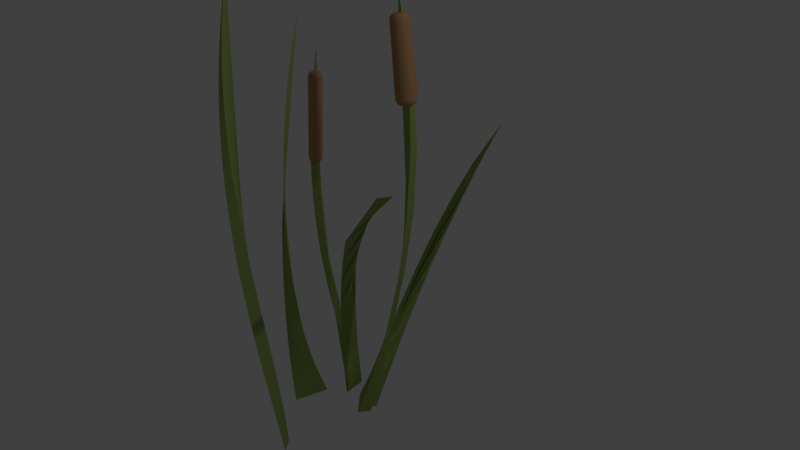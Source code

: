# Source: WaterGrass.blend  (saved by Blender 2.79.0; exported with 4.5.12 LTS)
import bpy
from mathutils import Matrix  # noqa: F401  (used for matrix-valued properties, if any)

bpy.ops.wm.read_factory_settings(use_empty=True)
scene = bpy.context.scene
scene.name = 'Scene'

# ---- collections
col_collection_1 = bpy.data.collections.new('Collection 1'); scene.collection.children.link(col_collection_1)

# ---- materials (node trees are filled in below, after node groups)
mat_material = bpy.data.materials.new('Material')
mat_material.alpha_threshold = 0.0
mat_material.use_transparent_shadow = False
mat_material.diffuse_color = (0.4869, 0.2707, 0.1277, 1.0)
mat_material.roughness = 0.5
mat_material_001 = bpy.data.materials.new('Material.001')
mat_material_001.alpha_threshold = 0.0
mat_material_001.use_transparent_shadow = False
mat_material_001.diffuse_color = (0.2983, 0.4109, 0.1131, 1.0)
mat_material_001.roughness = 0.5

# ---- material node trees

# ---- world
world_world = bpy.data.worlds.new('World'); scene.world = world_world
world_world.color = (0.05088, 0.05088, 0.05088)
world_world.use_sun_shadow = False
world_world.sun_shadow_jitter_overblur = 0.0
world_world.cycles.sampling_method = 'MANUAL'

# ---- lights
light_lamp = bpy.data.lights.new('Lamp', 'POINT')
light_lamp.transmission_factor = 0.0
light_lamp.cutoff_distance = 30.0
light_lamp.energy = 100.0
light_lamp.shadow_buffer_clip_start = 1.001
light_lamp.shadow_soft_size = 0.1
light_lamp.shadow_maximum_resolution = 0.006
light_lamp.use_absolute_resolution = True

# ---- meshes
me_cylinder_007 = bpy.data.meshes.new('Cylinder.007')
me_cylinder_007.from_pydata([(-2.086e-07, 0.3277, 12.25), (0.0, 1.0, 11.58), (-1.295e-07, 0.585, 12.2), (-6.1e-08, 0.8031, 12.06), (-1.583e-08, 0.9488, 11.84), (0.06392, 0.3214, 12.25), (0.1951, 0.9808, 11.58), (0.1141, 0.5737, 12.2), (0.1567, 0.7876, 12.06), (0.1851, 0.9306, 11.84), (0.1254, 0.3027, 12.25), (0.3827, 0.9239, 11.58), (0.2239, 0.5404, 12.2), (0.3073, 0.7419, 12.06), (0.3631, 0.8766, 11.84), (0.182, 0.2724, 12.25), (0.5556, 0.8315, 11.58), (0.325, 0.4864, 12.2), (0.4462, 0.6677, 12.06), (0.5271, 0.7889, 11.84), (0.2317, 0.2317, 12.25), (0.7071, 0.7071, 11.58), (0.4136, 0.4136, 12.2), (0.5679, 0.5679, 12.06), (0.6709, 0.6709, 11.84), (0.2724, 0.182, 12.25), (0.8315, 0.5556, 11.58), (0.4864, 0.325, 12.2), (0.6677, 0.4462, 12.06), (0.7889, 0.5271, 11.84), (0.3027, 0.1254, 12.25), (0.9239, 0.3827, 11.58), (0.5404, 0.2239, 12.2), (0.7419, 0.3073, 12.06), (0.8766, 0.3631, 11.84), (0.3214, 0.06392, 12.25), (0.9808, 0.1951, 11.58), (0.5737, 0.1141, 12.2), (0.7876, 0.1567, 12.06), (0.9306, 0.1851, 11.84), (0.3277, -1.341e-07, 12.25), (1.0, 7.55e-08, 11.58), (0.585, -5.309e-08, 12.2), (0.8031, 1.444e-08, 12.06), (0.9488, 6.054e-08, 11.84), (0.3214, -0.06392, 12.25), (0.9808, -0.1951, 11.58), (0.5737, -0.1141, 12.2), (0.7876, -0.1567, 12.06), (0.9306, -0.1851, 11.84), (0.3027, -0.1254, 12.25), (0.9239, -0.3827, 11.58), (0.5404, -0.2239, 12.2), (0.7419, -0.3073, 12.06), (0.8766, -0.3631, 11.84), (0.2724, -0.182, 12.25), (0.8315, -0.5556, 11.58), (0.4864, -0.325, 12.2), (0.6677, -0.4462, 12.06), (0.7889, -0.5271, 11.84), (0.2317, -0.2317, 12.25), (0.7071, -0.7071, 11.58), (0.4136, -0.4136, 12.2), (0.5679, -0.5679, 12.06), (0.6709, -0.6709, 11.84), (0.182, -0.2724, 12.25), (0.5556, -0.8315, 11.58), (0.325, -0.4864, 12.2), (0.4462, -0.6677, 12.06), (0.5271, -0.7889, 11.84), (0.1254, -0.3027, 12.25), (0.3827, -0.9239, 11.58), (0.2239, -0.5404, 12.2), (0.3073, -0.7419, 12.06), (0.3631, -0.8766, 11.84), (0.06392, -0.3214, 12.25), (0.1951, -0.9808, 11.58), (0.1141, -0.5737, 12.2), (0.1567, -0.7876, 12.06), (0.1851, -0.9306, 11.84), (7.451e-08, -0.3277, 12.25), (-3.258e-07, -1.0, 11.58), (-7.916e-08, -0.585, 12.2), (-2.086e-07, -0.8031, 12.06), (-2.962e-07, -0.9488, 11.84), (-0.06392, -0.3214, 12.25), (-0.1951, -0.9808, 11.58), (-0.1141, -0.5737, 12.2), (-0.1567, -0.7876, 12.06), (-0.1851, -0.9306, 11.84), (-0.1254, -0.3027, 12.25), (-0.3827, -0.9239, 11.58), (-0.2239, -0.5404, 12.2), (-0.3073, -0.7419, 12.06), (-0.3631, -0.8766, 11.84), (-0.182, -0.2724, 12.25), (-0.5556, -0.8315, 11.58), (-0.325, -0.4864, 12.2), (-0.4462, -0.6677, 12.06), (-0.5271, -0.7889, 11.84), (-0.2317, -0.2317, 12.25), (-0.7071, -0.7071, 11.58), (-0.4136, -0.4136, 12.2), (-0.5679, -0.5679, 12.06), (-0.6709, -0.6709, 11.84), (-0.2724, -0.182, 12.25), (-0.8315, -0.5556, 11.58), (-0.4864, -0.325, 12.2), (-0.6677, -0.4462, 12.06), (-0.7889, -0.5271, 11.84), (-0.3027, -0.1254, 12.25), (-0.9239, -0.3827, 11.58), (-0.5404, -0.2239, 12.2), (-0.7419, -0.3073, 12.06), (-0.8766, -0.3631, 11.84), (-0.3214, -0.06392, 12.25), (-0.9808, -0.1951, 11.58), (-0.5737, -0.1141, 12.2), (-0.7876, -0.1567, 12.06), (-0.9306, -0.1851, 11.84), (-0.3277, 3.502e-07, 12.25), (-1.0, 9.656e-07, 11.58), (-0.585, 5.858e-07, 12.2), (-0.8031, 7.856e-07, 12.06), (-0.9488, 9.197e-07, 11.84), (-0.3214, 0.06392, 12.25), (-0.9808, 0.1951, 11.58), (-0.5737, 0.1141, 12.2), (-0.7876, 0.1567, 12.06), (-0.9306, 0.1851, 11.84), (-0.3027, 0.1254, 12.25), (-0.9239, 0.3827, 11.58), (-0.5404, 0.2239, 12.2), (-0.7419, 0.3073, 12.06), (-0.8766, 0.3631, 11.84), (-0.2724, 0.182, 12.25), (-0.8315, 0.5556, 11.58), (-0.4864, 0.325, 12.2), (-0.6677, 0.4462, 12.06), (-0.7889, 0.5271, 11.84), (-0.2317, 0.2317, 12.25), (-0.7071, 0.7071, 11.58), (-0.4136, 0.4136, 12.2), (-0.5679, 0.5679, 12.06), (-0.6709, 0.6709, 11.84), (-0.182, 0.2724, 12.25), (-0.5556, 0.8315, 11.58), (-0.325, 0.4864, 12.2), (-0.4462, 0.6677, 12.06), (-0.5271, 0.7889, 11.84), (-0.1254, 0.3027, 12.25), (-0.3827, 0.9239, 11.58), (-0.2239, 0.5404, 12.2), (-0.3073, 0.7419, 12.06), (-0.3631, 0.8766, 11.84), (-0.06392, 0.3214, 12.25), (-0.1951, 0.9808, 11.58), (-0.1141, 0.5737, 12.2), (-0.1567, 0.7876, 12.06), (-0.1851, 0.9306, 11.84), (-0.2444, 0.4541, 2.95), (-0.2444, 1.228, 3.72), (-0.2444, 0.7502, 3.009), (-0.2444, 1.001, 3.176), (-0.2444, 1.169, 3.426), (-0.01987, 1.206, 3.72), (-0.1708, 0.4468, 2.95), (-0.03136, 1.148, 3.426), (-0.06409, 0.9835, 3.176), (-0.1131, 0.7372, 3.009), (0.196, 1.14, 3.72), (-0.1001, 0.4254, 2.95), (0.1735, 1.086, 3.426), (0.1093, 0.9309, 3.176), (0.01323, 0.6989, 3.009), (0.395, 1.034, 3.72), (-0.03489, 0.3905, 2.95), (0.3623, 0.9849, 3.426), (0.2691, 0.8455, 3.176), (0.1296, 0.6367, 3.009), (0.5694, 0.8908, 3.72), (0.02225, 0.3436, 2.95), (0.5278, 0.8491, 3.426), (0.4092, 0.7305, 3.176), (0.2316, 0.553, 3.009), (0.7125, 0.7164, 3.72), (0.06915, 0.2865, 2.95), (0.6636, 0.6836, 3.426), (0.5241, 0.5904, 3.176), (0.3154, 0.451, 3.009), (0.8189, 0.5174, 3.72), (0.104, 0.2213, 2.95), (0.7645, 0.4948, 3.426), (0.6095, 0.4307, 3.176), (0.3776, 0.3346, 3.009), (0.8844, 0.3015, 3.72), (0.1255, 0.1505, 2.95), (0.8266, 0.29, 3.426), (0.6621, 0.2573, 3.176), (0.4159, 0.2083, 3.009), (0.9065, 0.07696, 3.72), (0.1327, 0.07696, 2.95), (0.8476, 0.07696, 3.426), (0.6799, 0.07696, 3.176), (0.4288, 0.07696, 3.009), (0.8844, -0.1476, 3.72), (0.1255, 0.003387, 2.95), (0.8266, -0.1361, 3.426), (0.6621, -0.1034, 3.176), (0.4159, -0.05438, 3.009), (0.8189, -0.3635, 3.72), (0.104, -0.06736, 2.95), (0.7645, -0.3409, 3.426), (0.6095, -0.2767, 3.176), (0.3776, -0.1807, 3.009), (0.7125, -0.5624, 3.72), (0.06915, -0.1326, 2.95), (0.6636, -0.5297, 3.426), (0.5241, -0.4365, 3.176), (0.3154, -0.2971, 3.009), (0.5694, -0.7369, 3.72), (0.02225, -0.1897, 2.95), (0.5278, -0.6952, 3.426), (0.4092, -0.5766, 3.176), (0.2316, -0.3991, 3.009), (0.395, -0.88, 3.72), (-0.03489, -0.2366, 2.95), (0.3623, -0.831, 3.426), (0.2691, -0.6915, 3.176), (0.1296, -0.4828, 3.009), (0.196, -0.9863, 3.72), (-0.1001, -0.2714, 2.95), (0.1735, -0.9319, 3.426), (0.1093, -0.777, 3.176), (0.01323, -0.545, 3.009), (-0.01987, -1.052, 3.72), (-0.1708, -0.2929, 2.95), (-0.03136, -0.9941, 3.426), (-0.06409, -0.8295, 3.176), (-0.1131, -0.5833, 3.009), (-0.2444, -1.074, 3.72), (-0.2444, -0.3002, 2.95), (-0.2444, -1.015, 3.426), (-0.2444, -0.8473, 3.176), (-0.2444, -0.5963, 3.009), (-0.4689, -1.052, 3.72), (-0.318, -0.2929, 2.95), (-0.4574, -0.9941, 3.426), (-0.4247, -0.8295, 3.176), (-0.3757, -0.5833, 3.009), (-0.6848, -0.9863, 3.72), (-0.3887, -0.2714, 2.95), (-0.6623, -0.9319, 3.426), (-0.5981, -0.777, 3.176), (-0.502, -0.545, 3.009), (-0.8838, -0.88, 3.72), (-0.4539, -0.2366, 2.95), (-0.8511, -0.831, 3.426), (-0.7579, -0.6915, 3.176), (-0.6184, -0.4828, 3.009), (-1.058, -0.7369, 3.72), (-0.5111, -0.1897, 2.95), (-1.017, -0.6952, 3.426), (-0.898, -0.5766, 3.176), (-0.7204, -0.3991, 3.009), (-1.201, -0.5624, 3.72), (-0.558, -0.1326, 2.95), (-1.152, -0.5297, 3.426), (-1.013, -0.4365, 3.176), (-0.8042, -0.2971, 3.009), (-1.308, -0.3635, 3.72), (-0.5928, -0.06736, 2.95), (-1.253, -0.3409, 3.426), (-1.098, -0.2767, 3.176), (-0.8664, -0.1807, 3.009), (-1.373, -0.1476, 3.72), (-0.6143, 0.003387, 2.95), (-1.315, -0.1361, 3.426), (-1.151, -0.1034, 3.176), (-0.9047, -0.05438, 3.009), (-1.395, 0.07696, 3.72), (-0.6215, 0.07696, 2.95), (-1.336, 0.07696, 3.426), (-1.169, 0.07696, 3.176), (-0.9176, 0.07696, 3.009), (-1.373, 0.3015, 3.72), (-0.6143, 0.1505, 2.95), (-1.315, 0.29, 3.426), (-1.151, 0.2573, 3.176), (-0.9047, 0.2083, 3.009), (-1.308, 0.5174, 3.72), (-0.5928, 0.2213, 2.95), (-1.253, 0.4948, 3.426), (-1.098, 0.4307, 3.176), (-0.8664, 0.3346, 3.009), (-1.201, 0.7164, 3.72), (-0.558, 0.2865, 2.95), (-1.152, 0.6836, 3.426), (-1.013, 0.5905, 3.176), (-0.8042, 0.451, 3.009), (-1.058, 0.8908, 3.72), (-0.5111, 0.3436, 2.95), (-1.017, 0.8491, 3.426), (-0.898, 0.7305, 3.176), (-0.7204, 0.553, 3.009), (-0.8838, 1.034, 3.72), (-0.4539, 0.3905, 2.95), (-0.8511, 0.9849, 3.426), (-0.7579, 0.8455, 3.176), (-0.6184, 0.6367, 3.009), (-0.6848, 1.14, 3.72), (-0.3887, 0.4254, 2.95), (-0.6623, 1.086, 3.426), (-0.5981, 0.9309, 3.176), (-0.502, 0.6989, 3.009), (-0.4689, 1.206, 3.72), (-0.318, 0.4468, 2.95), (-0.4574, 1.148, 3.426), (-0.4247, 0.9835, 3.176), (-0.3757, 0.7372, 3.009)], [], [(161, 1, 6, 165), (175, 16, 21, 180), (180, 21, 26, 185), (185, 26, 31, 190), (190, 31, 36, 195), (195, 36, 41, 200), (200, 41, 46, 205), (205, 46, 51, 210), (210, 51, 56, 215), (215, 56, 61, 220), (220, 61, 66, 225), (225, 66, 71, 230), (230, 71, 76, 235), (235, 76, 81, 240), (240, 81, 86, 245), (245, 86, 91, 250), (250, 91, 96, 255), (255, 96, 101, 260), (260, 101, 106, 265), (265, 106, 111, 270), (270, 111, 116, 275), (275, 116, 121, 280), (280, 121, 126, 285), (285, 126, 131, 290), (290, 131, 136, 295), (295, 136, 141, 300), (300, 141, 146, 305), (305, 146, 151, 310), (310, 151, 156, 315), (165, 6, 11, 170), (170, 11, 16, 175), (315, 156, 1, 161), (6, 1, 4, 9), (9, 4, 3, 8), (8, 3, 2, 7), (7, 2, 0, 5), (11, 6, 9, 14), (14, 9, 8, 13), (13, 8, 7, 12), (12, 7, 5, 10), (16, 11, 14, 19), (19, 14, 13, 18), (18, 13, 12, 17), (17, 12, 10, 15), (21, 16, 19, 24), (24, 19, 18, 23), (23, 18, 17, 22), (22, 17, 15, 20), (26, 21, 24, 29), (29, 24, 23, 28), (28, 23, 22, 27), (27, 22, 20, 25), (31, 26, 29, 34), (34, 29, 28, 33), (33, 28, 27, 32), (32, 27, 25, 30), (36, 31, 34, 39), (39, 34, 33, 38), (38, 33, 32, 37), (37, 32, 30, 35), (41, 36, 39, 44), (44, 39, 38, 43), (43, 38, 37, 42), (42, 37, 35, 40), (46, 41, 44, 49), (49, 44, 43, 48), (48, 43, 42, 47), (47, 42, 40, 45), (51, 46, 49, 54), (54, 49, 48, 53), (53, 48, 47, 52), (52, 47, 45, 50), (56, 51, 54, 59), (59, 54, 53, 58), (58, 53, 52, 57), (57, 52, 50, 55), (61, 56, 59, 64), (64, 59, 58, 63), (63, 58, 57, 62), (62, 57, 55, 60), (66, 61, 64, 69), (69, 64, 63, 68), (68, 63, 62, 67), (67, 62, 60, 65), (71, 66, 69, 74), (74, 69, 68, 73), (73, 68, 67, 72), (72, 67, 65, 70), (76, 71, 74, 79), (79, 74, 73, 78), (78, 73, 72, 77), (77, 72, 70, 75), (81, 76, 79, 84), (84, 79, 78, 83), (83, 78, 77, 82), (82, 77, 75, 80), (86, 81, 84, 89), (89, 84, 83, 88), (88, 83, 82, 87), (87, 82, 80, 85), (91, 86, 89, 94), (94, 89, 88, 93), (93, 88, 87, 92), (92, 87, 85, 90), (96, 91, 94, 99), (99, 94, 93, 98), (98, 93, 92, 97), (97, 92, 90, 95), (101, 96, 99, 104), (104, 99, 98, 103), (103, 98, 97, 102), (102, 97, 95, 100), (106, 101, 104, 109), (109, 104, 103, 108), (108, 103, 102, 107), (107, 102, 100, 105), (111, 106, 109, 114), (114, 109, 108, 113), (113, 108, 107, 112), (112, 107, 105, 110), (116, 111, 114, 119), (119, 114, 113, 118), (118, 113, 112, 117), (117, 112, 110, 115), (121, 116, 119, 124), (124, 119, 118, 123), (123, 118, 117, 122), (122, 117, 115, 120), (126, 121, 124, 129), (129, 124, 123, 128), (128, 123, 122, 127), (127, 122, 120, 125), (131, 126, 129, 134), (134, 129, 128, 133), (133, 128, 127, 132), (132, 127, 125, 130), (136, 131, 134, 139), (139, 134, 133, 138), (138, 133, 132, 137), (137, 132, 130, 135), (141, 136, 139, 144), (144, 139, 138, 143), (143, 138, 137, 142), (142, 137, 135, 140), (146, 141, 144, 149), (149, 144, 143, 148), (148, 143, 142, 147), (147, 142, 140, 145), (151, 146, 149, 154), (154, 149, 148, 153), (153, 148, 147, 152), (152, 147, 145, 150), (156, 151, 154, 159), (159, 154, 153, 158), (158, 153, 152, 157), (157, 152, 150, 155), (1, 156, 159, 4), (4, 159, 158, 3), (3, 158, 157, 2), (2, 157, 155, 0), (5, 0, 155, 150, 145, 140, 135, 130, 125, 120, 115, 110, 105, 100, 95, 90, 85, 80, 75, 70, 65, 60, 55, 50, 45, 40, 35, 30, 25, 20, 15, 10), (161, 165, 167, 164), (164, 167, 168, 163), (163, 168, 169, 162), (162, 169, 166, 160), (165, 170, 172, 167), (167, 172, 173, 168), (168, 173, 174, 169), (169, 174, 171, 166), (170, 175, 177, 172), (172, 177, 178, 173), (173, 178, 179, 174), (174, 179, 176, 171), (175, 180, 182, 177), (177, 182, 183, 178), (178, 183, 184, 179), (179, 184, 181, 176), (180, 185, 187, 182), (182, 187, 188, 183), (183, 188, 189, 184), (184, 189, 186, 181), (185, 190, 192, 187), (187, 192, 193, 188), (188, 193, 194, 189), (189, 194, 191, 186), (190, 195, 197, 192), (192, 197, 198, 193), (193, 198, 199, 194), (194, 199, 196, 191), (195, 200, 202, 197), (197, 202, 203, 198), (198, 203, 204, 199), (199, 204, 201, 196), (200, 205, 207, 202), (202, 207, 208, 203), (203, 208, 209, 204), (204, 209, 206, 201), (205, 210, 212, 207), (207, 212, 213, 208), (208, 213, 214, 209), (209, 214, 211, 206), (210, 215, 217, 212), (212, 217, 218, 213), (213, 218, 219, 214), (214, 219, 216, 211), (215, 220, 222, 217), (217, 222, 223, 218), (218, 223, 224, 219), (219, 224, 221, 216), (220, 225, 227, 222), (222, 227, 228, 223), (223, 228, 229, 224), (224, 229, 226, 221), (225, 230, 232, 227), (227, 232, 233, 228), (228, 233, 234, 229), (229, 234, 231, 226), (230, 235, 237, 232), (232, 237, 238, 233), (233, 238, 239, 234), (234, 239, 236, 231), (235, 240, 242, 237), (237, 242, 243, 238), (238, 243, 244, 239), (239, 244, 241, 236), (240, 245, 247, 242), (242, 247, 248, 243), (243, 248, 249, 244), (244, 249, 246, 241), (245, 250, 252, 247), (247, 252, 253, 248), (248, 253, 254, 249), (249, 254, 251, 246), (250, 255, 257, 252), (252, 257, 258, 253), (253, 258, 259, 254), (254, 259, 256, 251), (255, 260, 262, 257), (257, 262, 263, 258), (258, 263, 264, 259), (259, 264, 261, 256), (260, 265, 267, 262), (262, 267, 268, 263), (263, 268, 269, 264), (264, 269, 266, 261), (265, 270, 272, 267), (267, 272, 273, 268), (268, 273, 274, 269), (269, 274, 271, 266), (270, 275, 277, 272), (272, 277, 278, 273), (273, 278, 279, 274), (274, 279, 276, 271), (275, 280, 282, 277), (277, 282, 283, 278), (278, 283, 284, 279), (279, 284, 281, 276), (280, 285, 287, 282), (282, 287, 288, 283), (283, 288, 289, 284), (284, 289, 286, 281), (285, 290, 292, 287), (287, 292, 293, 288), (288, 293, 294, 289), (289, 294, 291, 286), (290, 295, 297, 292), (292, 297, 298, 293), (293, 298, 299, 294), (294, 299, 296, 291), (295, 300, 302, 297), (297, 302, 303, 298), (298, 303, 304, 299), (299, 304, 301, 296), (300, 305, 307, 302), (302, 307, 308, 303), (303, 308, 309, 304), (304, 309, 306, 301), (305, 310, 312, 307), (307, 312, 313, 308), (308, 313, 314, 309), (309, 314, 311, 306), (310, 315, 317, 312), (312, 317, 318, 313), (313, 318, 319, 314), (314, 319, 316, 311), (315, 161, 164, 317), (317, 164, 163, 318), (318, 163, 162, 319), (319, 162, 160, 316), (160, 166, 171, 176, 181, 186, 191, 196, 201, 206, 211, 216, 221, 226, 231, 236, 241, 246, 251, 256, 261, 266, 271, 276, 281, 286, 291, 296, 301, 306, 311, 316)])
me_cylinder_007.materials.append(mat_material)
me_cylinder_007.use_remesh_preserve_volume = False
me_cylinder_007.use_remesh_preserve_attributes = False
me_cylinder_007.use_mirror_vertex_groups = False
me_cylinder_007.update()
me_cylinder = bpy.data.meshes.new('Cylinder')
me_cylinder.from_pydata([(0.2503, 3.363, -0.1008), (0.1207, -1.002, 0.3394), (-3.258e-07, -0.9628, 0.1631), (0.04686, -1.0, 0.3967), (0.1252, 1.2, 0.03112), (0.1052, 0.855, 0.05216), (0.08732, 0.5461, 0.07102), (0.06944, 0.2371, 0.08987), (0.05156, -0.07182, 0.1087), (0.03368, -0.3808, 0.1276), (0.0158, -0.6897, 0.1464), (0.1371, -0.4509, 0.2838), (0.1556, 0.1726, 0.2209), (0.1741, 0.7961, 0.158), (0.1926, 1.42, 0.09512), (0.2111, 2.043, 0.03223), (0.2297, 2.667, -0.03065), (0.07255, -0.4493, 0.3339), (0.1016, 0.174, 0.2628), (0.1307, 0.7972, 0.1917), (0.1597, 1.42, 0.1207), (0.1888, 2.044, 0.04958), (0.2179, 2.667, -0.0215)], [], [(17, 3, 1, 11), (1, 3, 2), (11, 1, 2, 10), (17, 10, 2, 3), (0, 4, 5, 22), (22, 5, 6, 21), (21, 6, 7, 20), (20, 7, 8, 19), (19, 8, 9, 18), (18, 9, 10, 17), (0, 16, 5, 4), (16, 15, 6, 5), (15, 14, 7, 6), (14, 13, 8, 7), (13, 12, 9, 8), (12, 11, 10, 9), (0, 22, 16), (22, 21, 15, 16), (21, 20, 14, 15), (20, 19, 13, 14), (19, 18, 12, 13), (18, 17, 11, 12)])
me_cylinder.materials.append(mat_material_001)
me_cylinder.use_remesh_preserve_volume = False
me_cylinder.use_remesh_preserve_attributes = False
me_cylinder.use_mirror_vertex_groups = False
me_cylinder.update()
me_cylinder_001 = bpy.data.meshes.new('Cylinder.001')
me_cylinder_001.from_pydata([(0.2625, 3.85, -0.1224), (0.09113, -1.004, 0.2784), (-3.258e-07, -0.9628, 0.1631), (0.04686, -1.0, 0.3967), (0.1768, 1.423, 0.07802), (0.2074, 2.841, -0.06249), (0.1699, 2.153, -0.02171), (0.1324, 1.466, 0.01907), (0.09494, 0.7781, 0.05984), (0.05744, 0.0905, 0.1006), (0.01994, -0.5971, 0.1414), (0.06324, -0.6315, 0.3573), (0.09404, 0.06136, 0.2831), (0.1248, 0.7542, 0.209), (0.1556, 1.447, 0.1348), (0.1864, 2.14, 0.06067), (0.2173, 2.833, -0.01348), (0.09764, -0.8195, 0.2632), (0.1099, -0.4727, 0.2345), (0.1221, -0.126, 0.2059), (0.1344, 0.2207, 0.1773), (0.1466, 0.5674, 0.1487), (0.1588, 0.9141, 0.12)], [], [(11, 3, 1, 17), (1, 3, 2), (10, 17, 1, 2), (10, 2, 3, 11), (0, 5, 16), (5, 6, 15, 16), (6, 7, 14, 15), (7, 8, 13, 14), (8, 9, 12, 13), (9, 10, 11, 12), (0, 4, 22, 5), (5, 22, 21, 6), (6, 21, 20, 7), (7, 20, 19, 8), (8, 19, 18, 9), (9, 18, 17, 10), (0, 16, 22, 4), (16, 15, 21, 22), (15, 14, 20, 21), (14, 13, 19, 20), (13, 12, 18, 19), (12, 11, 17, 18)])
me_cylinder_001.materials.append(mat_material_001)
me_cylinder_001.use_remesh_preserve_volume = False
me_cylinder_001.use_remesh_preserve_attributes = False
me_cylinder_001.use_mirror_vertex_groups = False
me_cylinder_001.update()
me_cylinder_002 = bpy.data.meshes.new('Cylinder.002')
me_cylinder_002.from_pydata([(0.2503, 3.363, -0.1008), (0.1207, -1.002, 0.3394), (-3.258e-07, -0.9628, 0.1631), (0.04686, -1.0, 0.3967), (0.1252, 1.2, 0.03112), (0.1134, 0.9966, 0.04352), (0.1068, 0.8828, 0.05047), (0.1002, 0.769, 0.05741), (0.09363, 0.6551, 0.06436), (0.08705, 0.5413, 0.07131), (0.08046, 0.4275, 0.07825), (0.07387, 0.3137, 0.0852), (0.06728, 0.1999, 0.09214), (0.0607, 0.08603, 0.09909), (0.05411, -0.0278, 0.106), (0.04752, -0.1416, 0.113), (0.04094, -0.2554, 0.1199), (0.03435, -0.3693, 0.1269), (0.02776, -0.4831, 0.1338), (0.02117, -0.5969, 0.1408), (0.01459, -0.7107, 0.1477), (0.007999, -0.8246, 0.1547), (0.001411, -0.9384, 0.1616), (0.1222, -0.9527, 0.3344), (0.129, -0.723, 0.3112), (0.1358, -0.4933, 0.2881), (0.1427, -0.2636, 0.2649), (0.1495, -0.03387, 0.2417), (0.1563, 0.1958, 0.2185), (0.1631, 0.4255, 0.1954), (0.1699, 0.6553, 0.1722), (0.1768, 0.885, 0.149), (0.1836, 1.115, 0.1259), (0.1904, 1.344, 0.1027), (0.1972, 1.574, 0.07954), (0.204, 1.804, 0.05637), (0.2109, 2.034, 0.0332), (0.2177, 2.263, 0.01003), (0.2245, 2.493, -0.01313), (0.2313, 2.723, -0.0363), (0.2381, 2.952, -0.05947), (0.04915, -0.9509, 0.3911), (0.05986, -0.7213, 0.3649), (0.07057, -0.4917, 0.3388), (0.08128, -0.2621, 0.3126), (0.09199, -0.03244, 0.2864), (0.1027, 0.1972, 0.2602), (0.1134, 0.4268, 0.234), (0.1241, 0.6564, 0.2078), (0.1348, 0.886, 0.1816), (0.1455, 1.116, 0.1554), (0.1562, 1.345, 0.1292), (0.1669, 1.575, 0.1031), (0.1777, 1.804, 0.07687), (0.1884, 2.034, 0.05068), (0.1991, 2.264, 0.02449), (0.2098, 2.493, -0.001701), (0.2205, 2.723, -0.02789), (0.2312, 2.953, -0.05408)], [], [(41, 3, 1, 23), (1, 3, 2), (23, 1, 2, 22), (41, 22, 2, 3), (0, 4, 5, 58), (58, 5, 6, 57), (57, 6, 7, 56), (56, 7, 8, 55), (55, 8, 9, 54), (54, 9, 10, 53), (53, 10, 11, 52), (52, 11, 12, 51), (51, 12, 13, 50), (50, 13, 14, 49), (49, 14, 15, 48), (48, 15, 16, 47), (47, 16, 17, 46), (46, 17, 18, 45), (45, 18, 19, 44), (44, 19, 20, 43), (43, 20, 21, 42), (42, 21, 22, 41), (0, 40, 5, 4), (40, 39, 6, 5), (39, 38, 7, 6), (38, 37, 8, 7), (37, 36, 9, 8), (36, 35, 10, 9), (35, 34, 11, 10), (34, 33, 12, 11), (33, 32, 13, 12), (32, 31, 14, 13), (31, 30, 15, 14), (30, 29, 16, 15), (29, 28, 17, 16), (28, 27, 18, 17), (27, 26, 19, 18), (26, 25, 20, 19), (25, 24, 21, 20), (24, 23, 22, 21), (0, 58, 40), (58, 57, 39, 40), (57, 56, 38, 39), (56, 55, 37, 38), (55, 54, 36, 37), (54, 53, 35, 36), (53, 52, 34, 35), (52, 51, 33, 34), (51, 50, 32, 33), (50, 49, 31, 32), (49, 48, 30, 31), (48, 47, 29, 30), (47, 46, 28, 29), (46, 45, 27, 28), (45, 44, 26, 27), (44, 43, 25, 26), (43, 42, 24, 25), (42, 41, 23, 24)])
me_cylinder_002.materials.append(mat_material_001)
me_cylinder_002.use_remesh_preserve_volume = False
me_cylinder_002.use_remesh_preserve_attributes = False
me_cylinder_002.use_mirror_vertex_groups = False
me_cylinder_002.update()
me_cylinder_003 = bpy.data.meshes.new('Cylinder.003')
me_cylinder_003.from_pydata([(0.2503, 2.759, -0.08154), (0.1207, -1.002, 0.3394), (-3.258e-07, -0.9628, 0.1631), (0.04686, -1.0, 0.3967), (0.1855, 0.8787, 0.1289), (0.2072, 2.118, -0.03938), (0.1759, 1.653, -0.008804), (0.1446, 1.187, 0.02177), (0.1133, 0.7221, 0.05235), (0.08202, 0.2568, 0.08293), (0.05073, -0.2084, 0.1135), (0.01944, -0.6737, 0.1441), (0.06266, -0.7081, 0.3596), (0.08809, -0.2382, 0.2998), (0.1135, 0.2317, 0.24), (0.139, 0.7017, 0.1802), (0.1644, 1.172, 0.1205), (0.1898, 1.641, 0.06067), (0.2153, 2.111, 0.0008838), (0.1258, -0.8559, 0.323), (0.1339, -0.6208, 0.2967), (0.142, -0.3857, 0.2704), (0.1501, -0.1506, 0.2441), (0.1582, 0.08443, 0.2178), (0.1663, 0.3195, 0.1915), (0.1744, 0.5546, 0.1652)], [], [(12, 3, 1, 19), (1, 3, 2), (11, 19, 1, 2), (11, 2, 3, 12), (0, 5, 18), (5, 6, 17, 18), (6, 7, 16, 17), (7, 8, 15, 16), (8, 9, 14, 15), (9, 10, 13, 14), (10, 11, 12, 13), (0, 4, 25, 5), (5, 25, 24, 6), (6, 24, 23, 7), (7, 23, 22, 8), (8, 22, 21, 9), (9, 21, 20, 10), (10, 20, 19, 11), (0, 18, 25, 4), (18, 17, 24, 25), (17, 16, 23, 24), (16, 15, 22, 23), (15, 14, 21, 22), (14, 13, 20, 21), (13, 12, 19, 20)])
me_cylinder_003.materials.append(mat_material_001)
me_cylinder_003.use_remesh_preserve_volume = False
me_cylinder_003.use_remesh_preserve_attributes = False
me_cylinder_003.use_mirror_vertex_groups = False
me_cylinder_003.update()
me_cylinder_004 = bpy.data.meshes.new('Cylinder.004')
me_cylinder_004.from_pydata([(0.1743, 2.86, 0.05239), (0.1207, -1.002, 0.3394), (-3.258e-07, -0.9628, 0.1631), (0.04686, -1.0, 0.3967), (0.1395, 2.096, 0.07453), (0.1046, 1.331, 0.09667), (0.06973, 0.5665, 0.1188), (0.03486, -0.1981, 0.1409), (0.05229, 0.1842, 0.1299), (0.06101, 0.3754, 0.1243), (0.1475, 0.9293, 0.1959), (0.0523, -0.8352, 0.382), (0.0608, -0.5779, 0.3591), (0.0693, -0.3205, 0.3361), (0.07779, -0.06311, 0.3132), (0.08629, 0.1943, 0.2902), (0.09479, 0.4516, 0.2673), (0.1033, 0.709, 0.2443), (0.1118, 0.9664, 0.2213), (0.1203, 1.224, 0.1984), (0.1288, 1.481, 0.1754), (0.1373, 1.738, 0.1525), (0.1458, 1.996, 0.1295), (0.1543, 2.253, 0.1066), (0.1628, 2.511, 0.0836), (0.1219, -0.9195, 0.3332), (0.1237, -0.7907, 0.3237), (0.1255, -0.662, 0.3141), (0.1272, -0.5332, 0.3045), (0.129, -0.4045, 0.295), (0.1308, -0.2757, 0.2854), (0.1326, -0.147, 0.2758), (0.1344, -0.01823, 0.2663), (0.1362, 0.1105, 0.2567), (0.138, 0.2393, 0.2471), (0.1397, 0.368, 0.2376), (0.1415, 0.4968, 0.228), (0.1433, 0.6255, 0.2184), (0.1451, 0.7543, 0.2089)], [], [(11, 3, 1, 25), (1, 3, 2), (0, 10, 38, 37, 36, 35, 34, 33, 32, 31, 30, 29, 28, 27, 26, 25, 1, 2, 7, 8, 9, 6, 5, 4), (0, 4, 5, 6, 9, 8, 7, 2, 3, 11, 12, 13, 14, 15, 16, 17, 18, 19, 20, 21, 22, 23, 24), (0, 24, 38, 10), (24, 23, 37, 38), (23, 22, 36, 37), (22, 21, 35, 36), (21, 20, 34, 35), (20, 19, 33, 34), (19, 18, 32, 33), (18, 17, 31, 32), (17, 16, 30, 31), (16, 15, 29, 30), (15, 14, 28, 29), (14, 13, 27, 28), (13, 12, 26, 27), (12, 11, 25, 26)])
me_cylinder_004.materials.append(mat_material_001)
me_cylinder_004.use_remesh_preserve_volume = False
me_cylinder_004.use_remesh_preserve_attributes = False
me_cylinder_004.use_mirror_vertex_groups = False
me_cylinder_004.update()
me_cylinder_005 = bpy.data.meshes.new('Cylinder.005')
me_cylinder_005.from_pydata([(0.07009, 3.887, 0.04495), (0.1207, -1.002, 0.3394), (-3.258e-07, -0.9628, 0.1631), (0.04686, -1.0, 0.3967), (0.05847, 1.443, 0.2208), (0.06872, 3.792, 0.04727), (0.06803, 3.744, 0.04843), (0.06734, 3.696, 0.04959), (0.06666, 3.649, 0.05074), (0.06597, 3.601, 0.0519), (0.06528, 3.554, 0.05306), (0.06459, 3.506, 0.05422), (0.06391, 3.459, 0.05538), (0.06322, 3.411, 0.05654), (0.06253, 3.364, 0.05769), (0.06184, 3.316, 0.05885), (0.06116, 3.269, 0.06001), (0.06047, 3.221, 0.06117), (0.05978, 3.173, 0.06233), (0.0591, 3.126, 0.06348), (0.05841, 3.078, 0.06464), (0.05772, 3.031, 0.0658), (0.05703, 2.983, 0.06696), (0.05635, 2.936, 0.06812), (0.05566, 2.888, 0.06927), (0.05497, 2.841, 0.07043), (0.05429, 2.793, 0.07159), (0.0536, 2.746, 0.07275), (0.05291, 2.698, 0.07391), (0.05222, 2.651, 0.07507), (0.05154, 2.603, 0.07622), (0.05085, 2.555, 0.07738), (0.05016, 2.508, 0.07854), (0.04948, 2.46, 0.0797), (0.04879, 2.413, 0.08086), (0.0481, 2.365, 0.08201), (0.04741, 2.318, 0.08317), (0.04673, 2.27, 0.08433), (0.04604, 2.223, 0.08549), (0.04535, 2.175, 0.08665), (0.04467, 2.128, 0.08781), (0.04398, 2.08, 0.08896), (0.04329, 2.032, 0.09012), (0.0426, 1.985, 0.09128), (0.04192, 1.937, 0.09244), (0.04123, 1.89, 0.0936), (0.04054, 1.842, 0.09475), (0.03986, 1.795, 0.09591), (0.03917, 1.747, 0.09707), (0.03848, 1.7, 0.09823), (0.03779, 1.652, 0.09939), (0.03711, 1.605, 0.1005), (0.03642, 1.557, 0.1017), (0.03573, 1.509, 0.1029), (0.03505, 1.462, 0.104), (0.03436, 1.414, 0.1052), (0.03367, 1.367, 0.1063), (0.03298, 1.319, 0.1075), (0.0323, 1.272, 0.1087), (0.03161, 1.224, 0.1098), (0.03092, 1.177, 0.111), (0.03024, 1.129, 0.1121), (0.02955, 1.082, 0.1133), (0.02886, 1.034, 0.1144), (0.02817, 0.9865, 0.1156), (0.02749, 0.939, 0.1168), (0.0268, 0.8914, 0.1179), (0.02611, 0.8439, 0.1191), (0.02542, 0.7963, 0.1202), (0.02474, 0.7488, 0.1214), (0.02405, 0.7012, 0.1225), (0.02336, 0.6537, 0.1237), (0.02268, 0.6062, 0.1249), (0.02199, 0.5586, 0.126), (0.0213, 0.5111, 0.1272), (0.02061, 0.4635, 0.1283), (0.01993, 0.416, 0.1295), (0.01924, 0.3684, 0.1307), (0.01855, 0.3209, 0.1318), (0.01787, 0.2733, 0.133), (0.01718, 0.2258, 0.1341), (0.01649, 0.1783, 0.1353), (0.0158, 0.1307, 0.1364), (0.01512, 0.08318, 0.1376), (0.01443, 0.03563, 0.1388), (0.01374, -0.01191, 0.1399), (0.01306, -0.05945, 0.1411), (0.01237, -0.107, 0.1422), (0.01168, -0.1545, 0.1434), (0.01099, -0.2021, 0.1446), (0.01031, -0.2496, 0.1457), (0.00962, -0.2972, 0.1469), (0.008933, -0.3447, 0.148), (0.008246, -0.3923, 0.1492), (0.007559, -0.4398, 0.1503), (0.006871, -0.4873, 0.1515), (0.006184, -0.5349, 0.1527), (0.005497, -0.5824, 0.1538), (0.00481, -0.63, 0.155), (0.004123, -0.6775, 0.1561), (0.003436, -0.7251, 0.1573), (0.002748, -0.7726, 0.1585), (0.002061, -0.8201, 0.1596), (0.001374, -0.8677, 0.1608), (0.0006868, -0.9152, 0.1619), (-3.259e-07, -0.9628, 0.1631), (0.1207, -1.002, 0.3394), (0.1202, -0.954, 0.3365), (0.1197, -0.9061, 0.3336), (0.1193, -0.8581, 0.3307), (0.1188, -0.8102, 0.3278), (0.1183, -0.7623, 0.3249), (0.1178, -0.7144, 0.322), (0.1173, -0.6664, 0.3192), (0.1168, -0.6185, 0.3163), (0.1163, -0.5706, 0.3134), (0.1158, -0.5227, 0.3105), (0.1153, -0.4747, 0.3076), (0.1148, -0.4268, 0.3047), (0.1143, -0.3789, 0.3018), (0.1138, -0.3309, 0.2989), (0.1133, -0.283, 0.2961), (0.1128, -0.2351, 0.2932), (0.1123, -0.1872, 0.2903), (0.1118, -0.1392, 0.2874), (0.1113, -0.09131, 0.2845), (0.1108, -0.04338, 0.2816), (0.1103, 0.004542, 0.2787), (0.1098, 0.05247, 0.2759), (0.1093, 0.1004, 0.273), (0.1088, 0.1483, 0.2701), (0.1083, 0.1963, 0.2672), (0.1078, 0.2442, 0.2643), (0.1073, 0.2921, 0.2614), (0.1068, 0.34, 0.2585), (0.1063, 0.388, 0.2557), (0.1058, 0.4359, 0.2528), (0.1053, 0.4838, 0.2499), (0.1049, 0.5317, 0.247), (0.1044, 0.5797, 0.2441), (0.1039, 0.6276, 0.2412), (0.1034, 0.6755, 0.2383), (0.1029, 0.7234, 0.2354), (0.1024, 0.7714, 0.2326), (0.1019, 0.8193, 0.2297), (0.1014, 0.8672, 0.2268), (0.1009, 0.9152, 0.2239), (0.1004, 0.9631, 0.221), (0.09988, 1.011, 0.2181), (0.09939, 1.059, 0.2152), (0.09889, 1.107, 0.2124), (0.0984, 1.155, 0.2095), (0.0979, 1.203, 0.2066), (0.0974, 1.251, 0.2037), (0.09691, 1.299, 0.2008), (0.09641, 1.347, 0.1979), (0.09591, 1.394, 0.195), (0.09542, 1.442, 0.1922), (0.09492, 1.49, 0.1893), (0.09442, 1.538, 0.1864), (0.09393, 1.586, 0.1835), (0.09343, 1.634, 0.1806), (0.09293, 1.682, 0.1777), (0.09244, 1.73, 0.1748), (0.09194, 1.778, 0.172), (0.09144, 1.826, 0.1691), (0.09095, 1.874, 0.1662), (0.09045, 1.922, 0.1633), (0.08995, 1.97, 0.1604), (0.08946, 2.017, 0.1575), (0.08896, 2.065, 0.1546), (0.08846, 2.113, 0.1517), (0.08797, 2.161, 0.1489), (0.08747, 2.209, 0.146), (0.08697, 2.257, 0.1431), (0.08648, 2.305, 0.1402), (0.08598, 2.353, 0.1373), (0.08548, 2.401, 0.1344), (0.08499, 2.449, 0.1315), (0.08449, 2.497, 0.1287), (0.08399, 2.545, 0.1258), (0.0835, 2.593, 0.1229), (0.083, 2.641, 0.12), (0.0825, 2.688, 0.1171), (0.08201, 2.736, 0.1142), (0.08151, 2.784, 0.1113), (0.08102, 2.832, 0.1085), (0.08052, 2.88, 0.1056), (0.08002, 2.928, 0.1027), (0.07953, 2.976, 0.09979), (0.07903, 3.024, 0.09691), (0.07853, 3.072, 0.09402), (0.07804, 3.12, 0.09113), (0.07754, 3.168, 0.08825), (0.07704, 3.216, 0.08536), (0.07655, 3.264, 0.08248), (0.07605, 3.312, 0.07959), (0.07555, 3.359, 0.0767), (0.07506, 3.407, 0.07382), (0.07456, 3.455, 0.07093), (0.07406, 3.503, 0.06804), (0.07357, 3.551, 0.06516), (0.07307, 3.599, 0.06227), (0.07257, 3.647, 0.05939), (0.07208, 3.695, 0.0565), (0.07158, 3.743, 0.05361), (0.07108, 3.791, 0.05073), (0.04686, -1.0, 0.3967), (0.04697, -0.9761, 0.395), (0.04709, -0.9522, 0.3933), (0.0472, -0.9282, 0.3916), (0.04731, -0.9043, 0.3898), (0.04743, -0.8803, 0.3881), (0.04754, -0.8564, 0.3864), (0.04765, -0.8324, 0.3847), (0.04777, -0.8085, 0.3829), (0.04788, -0.7845, 0.3812), (0.048, -0.7605, 0.3795), (0.04811, -0.7366, 0.3778), (0.04822, -0.7126, 0.376), (0.04834, -0.6887, 0.3743), (0.04845, -0.6647, 0.3726), (0.04857, -0.6408, 0.3709), (0.04868, -0.6168, 0.3691), (0.04879, -0.5929, 0.3674), (0.04891, -0.5689, 0.3657), (0.04902, -0.545, 0.364), (0.04914, -0.521, 0.3623), (0.04925, -0.497, 0.3605), (0.04936, -0.4731, 0.3588), (0.04948, -0.4491, 0.3571), (0.04959, -0.4252, 0.3554), (0.0497, -0.4012, 0.3536), (0.04982, -0.3773, 0.3519), (0.04993, -0.3533, 0.3502), (0.05005, -0.3294, 0.3485), (0.05016, -0.3054, 0.3467), (0.05027, -0.2815, 0.345), (0.05039, -0.2575, 0.3433), (0.0505, -0.2335, 0.3416), (0.05062, -0.2096, 0.3398), (0.05073, -0.1856, 0.3381), (0.05084, -0.1617, 0.3364), (0.05096, -0.1377, 0.3347), (0.05107, -0.1138, 0.3329), (0.05119, -0.08982, 0.3312), (0.0513, -0.06586, 0.3295), (0.05141, -0.04191, 0.3278), (0.05153, -0.01795, 0.326), (0.05164, 0.006001, 0.3243), (0.05175, 0.02996, 0.3226), (0.05187, 0.05391, 0.3209), (0.05198, 0.07786, 0.3191), (0.0521, 0.1018, 0.3174), (0.05221, 0.1258, 0.3157), (0.05232, 0.1497, 0.314), (0.05244, 0.1737, 0.3122), (0.05255, 0.1976, 0.3105), (0.05267, 0.2216, 0.3088), (0.05278, 0.2455, 0.3071), (0.05289, 0.2695, 0.3053), (0.05301, 0.2935, 0.3036), (0.05312, 0.3174, 0.3019), (0.05324, 0.3414, 0.3002), (0.05335, 0.3653, 0.2984), (0.05346, 0.3893, 0.2967), (0.05358, 0.4132, 0.295), (0.05369, 0.4372, 0.2933), (0.0538, 0.4611, 0.2915), (0.05392, 0.4851, 0.2898), (0.05403, 0.509, 0.2881), (0.05415, 0.533, 0.2864), (0.05426, 0.557, 0.2847), (0.05437, 0.5809, 0.2829), (0.05449, 0.6049, 0.2812), (0.0546, 0.6288, 0.2795), (0.05472, 0.6528, 0.2778), (0.05483, 0.6767, 0.276), (0.05494, 0.7007, 0.2743), (0.05506, 0.7246, 0.2726), (0.05517, 0.7486, 0.2709), (0.05529, 0.7725, 0.2691), (0.0554, 0.7965, 0.2674), (0.05551, 0.8205, 0.2657), (0.05563, 0.8444, 0.264), (0.05574, 0.8684, 0.2622), (0.05585, 0.8923, 0.2605), (0.05597, 0.9163, 0.2588), (0.05608, 0.9402, 0.2571), (0.0562, 0.9642, 0.2553), (0.05631, 0.9881, 0.2536), (0.05642, 1.012, 0.2519), (0.05654, 1.036, 0.2502), (0.05665, 1.06, 0.2484), (0.05677, 1.084, 0.2467), (0.05688, 1.108, 0.245), (0.05699, 1.132, 0.2433), (0.05711, 1.156, 0.2415), (0.05722, 1.18, 0.2398), (0.05734, 1.204, 0.2381), (0.05745, 1.228, 0.2364), (0.05756, 1.252, 0.2346), (0.05768, 1.276, 0.2329), (0.05779, 1.3, 0.2312), (0.0579, 1.324, 0.2295), (0.05802, 1.347, 0.2277), (0.05813, 1.371, 0.226), (0.05825, 1.395, 0.2243)], [], [(106, 207, 3, 1), (1, 3, 2), (106, 1, 2, 105), (105, 2, 3, 207), (0, 5, 307, 4), (5, 6, 306, 307), (6, 7, 305, 306), (7, 8, 304, 305), (8, 9, 303, 304), (9, 10, 302, 303), (10, 11, 301, 302), (11, 12, 300, 301), (12, 13, 299, 300), (13, 14, 298, 299), (14, 15, 297, 298), (15, 16, 296, 297), (16, 17, 295, 296), (17, 18, 294, 295), (18, 19, 293, 294), (19, 20, 292, 293), (20, 21, 291, 292), (21, 22, 290, 291), (22, 23, 289, 290), (23, 24, 288, 289), (24, 25, 287, 288), (25, 26, 286, 287), (26, 27, 285, 286), (27, 28, 284, 285), (28, 29, 283, 284), (29, 30, 282, 283), (30, 31, 281, 282), (31, 32, 280, 281), (32, 33, 279, 280), (33, 34, 278, 279), (34, 35, 277, 278), (35, 36, 276, 277), (36, 37, 275, 276), (37, 38, 274, 275), (38, 39, 273, 274), (39, 40, 272, 273), (40, 41, 271, 272), (41, 42, 270, 271), (42, 43, 269, 270), (43, 44, 268, 269), (44, 45, 267, 268), (45, 46, 266, 267), (46, 47, 265, 266), (47, 48, 264, 265), (48, 49, 263, 264), (49, 50, 262, 263), (50, 51, 261, 262), (51, 52, 260, 261), (52, 53, 259, 260), (53, 54, 258, 259), (54, 55, 257, 258), (55, 56, 256, 257), (56, 57, 255, 256), (57, 58, 254, 255), (58, 59, 253, 254), (59, 60, 252, 253), (60, 61, 251, 252), (61, 62, 250, 251), (62, 63, 249, 250), (63, 64, 248, 249), (64, 65, 247, 248), (65, 66, 246, 247), (66, 67, 245, 246), (67, 68, 244, 245), (68, 69, 243, 244), (69, 70, 242, 243), (70, 71, 241, 242), (71, 72, 240, 241), (72, 73, 239, 240), (73, 74, 238, 239), (74, 75, 237, 238), (75, 76, 236, 237), (76, 77, 235, 236), (77, 78, 234, 235), (78, 79, 233, 234), (79, 80, 232, 233), (80, 81, 231, 232), (81, 82, 230, 231), (82, 83, 229, 230), (83, 84, 228, 229), (84, 85, 227, 228), (85, 86, 226, 227), (86, 87, 225, 226), (87, 88, 224, 225), (88, 89, 223, 224), (89, 90, 222, 223), (90, 91, 221, 222), (91, 92, 220, 221), (92, 93, 219, 220), (93, 94, 218, 219), (94, 95, 217, 218), (95, 96, 216, 217), (96, 97, 215, 216), (97, 98, 214, 215), (98, 99, 213, 214), (99, 100, 212, 213), (100, 101, 211, 212), (101, 102, 210, 211), (102, 103, 209, 210), (103, 104, 208, 209), (104, 105, 207, 208), (0, 206, 5), (206, 205, 6, 5), (205, 204, 7, 6), (204, 203, 8, 7), (203, 202, 9, 8), (202, 201, 10, 9), (201, 200, 11, 10), (200, 199, 12, 11), (199, 198, 13, 12), (198, 197, 14, 13), (197, 196, 15, 14), (196, 195, 16, 15), (195, 194, 17, 16), (194, 193, 18, 17), (193, 192, 19, 18), (192, 191, 20, 19), (191, 190, 21, 20), (190, 189, 22, 21), (189, 188, 23, 22), (188, 187, 24, 23), (187, 186, 25, 24), (186, 185, 26, 25), (185, 184, 27, 26), (184, 183, 28, 27), (183, 182, 29, 28), (182, 181, 30, 29), (181, 180, 31, 30), (180, 179, 32, 31), (179, 178, 33, 32), (178, 177, 34, 33), (177, 176, 35, 34), (176, 175, 36, 35), (175, 174, 37, 36), (174, 173, 38, 37), (173, 172, 39, 38), (172, 171, 40, 39), (171, 170, 41, 40), (170, 169, 42, 41), (169, 168, 43, 42), (168, 167, 44, 43), (167, 166, 45, 44), (166, 165, 46, 45), (165, 164, 47, 46), (164, 163, 48, 47), (163, 162, 49, 48), (162, 161, 50, 49), (161, 160, 51, 50), (160, 159, 52, 51), (159, 158, 53, 52), (158, 157, 54, 53), (157, 156, 55, 54), (156, 155, 56, 55), (155, 154, 57, 56), (154, 153, 58, 57), (153, 152, 59, 58), (152, 151, 60, 59), (151, 150, 61, 60), (150, 149, 62, 61), (149, 148, 63, 62), (148, 147, 64, 63), (147, 146, 65, 64), (146, 145, 66, 65), (145, 144, 67, 66), (144, 143, 68, 67), (143, 142, 69, 68), (142, 141, 70, 69), (141, 140, 71, 70), (140, 139, 72, 71), (139, 138, 73, 72), (138, 137, 74, 73), (137, 136, 75, 74), (136, 135, 76, 75), (135, 134, 77, 76), (134, 133, 78, 77), (133, 132, 79, 78), (132, 131, 80, 79), (131, 130, 81, 80), (130, 129, 82, 81), (129, 128, 83, 82), (128, 127, 84, 83), (127, 126, 85, 84), (126, 125, 86, 85), (125, 124, 87, 86), (124, 123, 88, 87), (123, 122, 89, 88), (122, 121, 90, 89), (121, 120, 91, 90), (120, 119, 92, 91), (119, 118, 93, 92), (118, 117, 94, 93), (117, 116, 95, 94), (116, 115, 96, 95), (115, 114, 97, 96), (114, 113, 98, 97), (113, 112, 99, 98), (112, 111, 100, 99), (111, 110, 101, 100), (110, 109, 102, 101), (109, 108, 103, 102), (108, 107, 104, 103), (107, 106, 105, 104), (0, 4, 307, 206), (206, 307, 306, 205), (205, 306, 305, 204), (204, 305, 304, 203), (203, 304, 303, 202), (202, 303, 302, 201), (201, 302, 301, 200), (200, 301, 300, 199), (199, 300, 299, 198), (198, 299, 298, 197), (197, 298, 297, 196), (196, 297, 296, 195), (195, 296, 295, 194), (194, 295, 294, 193), (193, 294, 293, 192), (192, 293, 292, 191), (191, 292, 291, 190), (190, 291, 290, 189), (189, 290, 289, 188), (188, 289, 288, 187), (187, 288, 287, 186), (186, 287, 286, 185), (185, 286, 285, 184), (184, 285, 284, 183), (183, 284, 283, 182), (182, 283, 282, 181), (181, 282, 281, 180), (180, 281, 280, 179), (179, 280, 279, 178), (178, 279, 278, 177), (177, 278, 277, 176), (176, 277, 276, 175), (175, 276, 275, 174), (174, 275, 274, 173), (173, 274, 273, 172), (172, 273, 272, 171), (171, 272, 271, 170), (170, 271, 270, 169), (169, 270, 269, 168), (168, 269, 268, 167), (167, 268, 267, 166), (166, 267, 266, 165), (165, 266, 265, 164), (164, 265, 264, 163), (163, 264, 263, 162), (162, 263, 262, 161), (161, 262, 261, 160), (160, 261, 260, 159), (159, 260, 259, 158), (158, 259, 258, 157), (157, 258, 257, 156), (156, 257, 256, 155), (155, 256, 255, 154), (154, 255, 254, 153), (153, 254, 253, 152), (152, 253, 252, 151), (151, 252, 251, 150), (150, 251, 250, 149), (149, 250, 249, 148), (148, 249, 248, 147), (147, 248, 247, 146), (146, 247, 246, 145), (145, 246, 245, 144), (144, 245, 244, 143), (143, 244, 243, 142), (142, 243, 242, 141), (141, 242, 241, 140), (140, 241, 240, 139), (139, 240, 239, 138), (138, 239, 238, 137), (137, 238, 237, 136), (136, 237, 236, 135), (135, 236, 235, 134), (134, 235, 234, 133), (133, 234, 233, 132), (132, 233, 232, 131), (131, 232, 231, 130), (130, 231, 230, 129), (129, 230, 229, 128), (128, 229, 228, 127), (127, 228, 227, 126), (126, 227, 226, 125), (125, 226, 225, 124), (124, 225, 224, 123), (123, 224, 223, 122), (122, 223, 222, 121), (121, 222, 221, 120), (120, 221, 220, 119), (119, 220, 219, 118), (118, 219, 218, 117), (117, 218, 217, 116), (116, 217, 216, 115), (115, 216, 215, 114), (114, 215, 214, 113), (113, 214, 213, 112), (112, 213, 212, 111), (111, 212, 211, 110), (110, 211, 210, 109), (109, 210, 209, 108), (108, 209, 208, 107), (107, 208, 207, 106)])
me_cylinder_005.materials.append(mat_material_001)
me_cylinder_005.use_remesh_preserve_volume = False
me_cylinder_005.use_remesh_preserve_attributes = False
me_cylinder_005.use_mirror_vertex_groups = False
me_cylinder_005.update()
me_cylinder_008 = bpy.data.meshes.new('Cylinder.008')
me_cylinder_008.from_pydata([(-2.086e-07, 0.3277, 12.25), (0.0, 1.0, 11.58), (-1.295e-07, 0.585, 12.2), (-6.1e-08, 0.8031, 12.06), (-1.583e-08, 0.9488, 11.84), (0.06392, 0.3214, 12.25), (0.1951, 0.9808, 11.58), (0.1141, 0.5737, 12.2), (0.1567, 0.7876, 12.06), (0.1851, 0.9306, 11.84), (0.1254, 0.3027, 12.25), (0.3827, 0.9239, 11.58), (0.2239, 0.5404, 12.2), (0.3073, 0.7419, 12.06), (0.3631, 0.8766, 11.84), (0.182, 0.2724, 12.25), (0.5556, 0.8315, 11.58), (0.325, 0.4864, 12.2), (0.4462, 0.6677, 12.06), (0.5271, 0.7889, 11.84), (0.2317, 0.2317, 12.25), (0.7071, 0.7071, 11.58), (0.4136, 0.4136, 12.2), (0.5679, 0.5679, 12.06), (0.6709, 0.6709, 11.84), (0.2724, 0.182, 12.25), (0.8315, 0.5556, 11.58), (0.4864, 0.325, 12.2), (0.6677, 0.4462, 12.06), (0.7889, 0.5271, 11.84), (0.3027, 0.1254, 12.25), (0.9239, 0.3827, 11.58), (0.5404, 0.2239, 12.2), (0.7419, 0.3073, 12.06), (0.8766, 0.3631, 11.84), (0.3214, 0.06392, 12.25), (0.9808, 0.1951, 11.58), (0.5737, 0.1141, 12.2), (0.7876, 0.1567, 12.06), (0.9306, 0.1851, 11.84), (0.3277, -1.341e-07, 12.25), (1.0, 7.55e-08, 11.58), (0.585, -5.309e-08, 12.2), (0.8031, 1.444e-08, 12.06), (0.9488, 6.054e-08, 11.84), (0.3214, -0.06392, 12.25), (0.9808, -0.1951, 11.58), (0.5737, -0.1141, 12.2), (0.7876, -0.1567, 12.06), (0.9306, -0.1851, 11.84), (0.3027, -0.1254, 12.25), (0.9239, -0.3827, 11.58), (0.5404, -0.2239, 12.2), (0.7419, -0.3073, 12.06), (0.8766, -0.3631, 11.84), (0.2724, -0.182, 12.25), (0.8315, -0.5556, 11.58), (0.4864, -0.325, 12.2), (0.6677, -0.4462, 12.06), (0.7889, -0.5271, 11.84), (0.2317, -0.2317, 12.25), (0.7071, -0.7071, 11.58), (0.4136, -0.4136, 12.2), (0.5679, -0.5679, 12.06), (0.6709, -0.6709, 11.84), (0.182, -0.2724, 12.25), (0.5556, -0.8315, 11.58), (0.325, -0.4864, 12.2), (0.4462, -0.6677, 12.06), (0.5271, -0.7889, 11.84), (0.1254, -0.3027, 12.25), (0.3827, -0.9239, 11.58), (0.2239, -0.5404, 12.2), (0.3073, -0.7419, 12.06), (0.3631, -0.8766, 11.84), (0.06392, -0.3214, 12.25), (0.1951, -0.9808, 11.58), (0.1141, -0.5737, 12.2), (0.1567, -0.7876, 12.06), (0.1851, -0.9306, 11.84), (7.451e-08, -0.3277, 12.25), (-3.258e-07, -1.0, 11.58), (-7.916e-08, -0.585, 12.2), (-2.086e-07, -0.8031, 12.06), (-2.962e-07, -0.9488, 11.84), (-0.06392, -0.3214, 12.25), (-0.1951, -0.9808, 11.58), (-0.1141, -0.5737, 12.2), (-0.1567, -0.7876, 12.06), (-0.1851, -0.9306, 11.84), (-0.1254, -0.3027, 12.25), (-0.3827, -0.9239, 11.58), (-0.2239, -0.5404, 12.2), (-0.3073, -0.7419, 12.06), (-0.3631, -0.8766, 11.84), (-0.182, -0.2724, 12.25), (-0.5556, -0.8315, 11.58), (-0.325, -0.4864, 12.2), (-0.4462, -0.6677, 12.06), (-0.5271, -0.7889, 11.84), (-0.2317, -0.2317, 12.25), (-0.7071, -0.7071, 11.58), (-0.4136, -0.4136, 12.2), (-0.5679, -0.5679, 12.06), (-0.6709, -0.6709, 11.84), (-0.2724, -0.182, 12.25), (-0.8315, -0.5556, 11.58), (-0.4864, -0.325, 12.2), (-0.6677, -0.4462, 12.06), (-0.7889, -0.5271, 11.84), (-0.3027, -0.1254, 12.25), (-0.9239, -0.3827, 11.58), (-0.5404, -0.2239, 12.2), (-0.7419, -0.3073, 12.06), (-0.8766, -0.3631, 11.84), (-0.3214, -0.06392, 12.25), (-0.9808, -0.1951, 11.58), (-0.5737, -0.1141, 12.2), (-0.7876, -0.1567, 12.06), (-0.9306, -0.1851, 11.84), (-0.3277, 3.502e-07, 12.25), (-1.0, 9.656e-07, 11.58), (-0.585, 5.858e-07, 12.2), (-0.8031, 7.856e-07, 12.06), (-0.9488, 9.197e-07, 11.84), (-0.3214, 0.06392, 12.25), (-0.9808, 0.1951, 11.58), (-0.5737, 0.1141, 12.2), (-0.7876, 0.1567, 12.06), (-0.9306, 0.1851, 11.84), (-0.3027, 0.1254, 12.25), (-0.9239, 0.3827, 11.58), (-0.5404, 0.2239, 12.2), (-0.7419, 0.3073, 12.06), (-0.8766, 0.3631, 11.84), (-0.2724, 0.182, 12.25), (-0.8315, 0.5556, 11.58), (-0.4864, 0.325, 12.2), (-0.6677, 0.4462, 12.06), (-0.7889, 0.5271, 11.84), (-0.2317, 0.2317, 12.25), (-0.7071, 0.7071, 11.58), (-0.4136, 0.4136, 12.2), (-0.5679, 0.5679, 12.06), (-0.6709, 0.6709, 11.84), (-0.182, 0.2724, 12.25), (-0.5556, 0.8315, 11.58), (-0.325, 0.4864, 12.2), (-0.4462, 0.6677, 12.06), (-0.5271, 0.7889, 11.84), (-0.1254, 0.3027, 12.25), (-0.3827, 0.9239, 11.58), (-0.2239, 0.5404, 12.2), (-0.3073, 0.7419, 12.06), (-0.3631, 0.8766, 11.84), (-0.06392, 0.3214, 12.25), (-0.1951, 0.9808, 11.58), (-0.1141, 0.5737, 12.2), (-0.1567, 0.7876, 12.06), (-0.1851, 0.9306, 11.84), (-2.161e-07, 0.3277, -1.0), (0.0, 1.0, -0.3309), (-1.336e-07, 0.585, -0.9491), (-6.286e-08, 0.8031, -0.804), (-1.583e-08, 0.9488, -0.587), (0.1951, 0.9808, -0.3309), (0.06392, 0.3214, -1.0), (0.1851, 0.9306, -0.587), (0.1567, 0.7876, -0.804), (0.1141, 0.5737, -0.9491), (0.3827, 0.9239, -0.3309), (0.1254, 0.3027, -1.0), (0.3631, 0.8766, -0.587), (0.3073, 0.7419, -0.804), (0.2239, 0.5404, -0.9491), (0.5556, 0.8315, -0.3309), (0.182, 0.2724, -1.0), (0.5271, 0.7889, -0.587), (0.4462, 0.6677, -0.804), (0.325, 0.4864, -0.9491), (0.7071, 0.7071, -0.3309), (0.2317, 0.2317, -1.0), (0.6709, 0.6709, -0.587), (0.5679, 0.5679, -0.804), (0.4136, 0.4136, -0.9491), (0.8315, 0.5556, -0.3309), (0.2724, 0.182, -1.0), (0.7889, 0.5271, -0.587), (0.6677, 0.4462, -0.804), (0.4864, 0.325, -0.9491), (0.9239, 0.3827, -0.3309), (0.3027, 0.1254, -1.0), (0.8766, 0.3631, -0.587), (0.7419, 0.3073, -0.804), (0.5404, 0.2239, -0.9491), (0.9808, 0.1951, -0.3309), (0.3214, 0.06392, -1.0), (0.9306, 0.1851, -0.587), (0.7876, 0.1567, -0.804), (0.5737, 0.1141, -0.9491), (1.0, 7.55e-08, -0.3309), (0.3277, -1.267e-07, -1.0), (0.9488, 5.96e-08, -0.587), (0.8031, 1.583e-08, -0.804), (0.585, -4.936e-08, -0.9491), (0.9808, -0.1951, -0.3309), (0.3214, -0.06392, -1.0), (0.9306, -0.1851, -0.587), (0.7876, -0.1567, -0.804), (0.5737, -0.1141, -0.9491), (0.9239, -0.3827, -0.3309), (0.3027, -0.1254, -1.0), (0.8766, -0.3631, -0.587), (0.7419, -0.3073, -0.804), (0.5404, -0.2239, -0.9491), (0.8315, -0.5556, -0.3309), (0.2724, -0.182, -1.0), (0.7889, -0.5271, -0.587), (0.6677, -0.4462, -0.804), (0.4864, -0.325, -0.9491), (0.7071, -0.7071, -0.3309), (0.2317, -0.2317, -1.0), (0.6709, -0.6709, -0.587), (0.5679, -0.5679, -0.804), (0.4136, -0.4136, -0.9491), (0.5556, -0.8315, -0.3309), (0.182, -0.2724, -1.0), (0.5271, -0.7889, -0.587), (0.4462, -0.6677, -0.804), (0.325, -0.4864, -0.9491), (0.3827, -0.9239, -0.3309), (0.1254, -0.3027, -1.0), (0.3631, -0.8766, -0.587), (0.3073, -0.7419, -0.804), (0.2239, -0.5404, -0.9491), (0.1951, -0.9808, -0.3309), (0.06392, -0.3214, -1.0), (0.1851, -0.9306, -0.587), (0.1567, -0.7876, -0.804), (0.1141, -0.5737, -0.9491), (-3.258e-07, -1.0, -0.3309), (8.941e-08, -0.3277, -1.0), (-2.943e-07, -0.9488, -0.587), (-2.044e-07, -0.8031, -0.804), (-6.938e-08, -0.585, -0.9491), (-0.1951, -0.9808, -0.3309), (-0.06392, -0.3214, -1.0), (-0.1851, -0.9306, -0.587), (-0.1567, -0.7876, -0.804), (-0.1141, -0.5737, -0.9491), (-0.3827, -0.9239, -0.3309), (-0.1254, -0.3027, -1.0), (-0.3631, -0.8766, -0.587), (-0.3073, -0.7419, -0.804), (-0.2239, -0.5404, -0.9491), (-0.5556, -0.8315, -0.3309), (-0.182, -0.2724, -1.0), (-0.5271, -0.7889, -0.587), (-0.4462, -0.6677, -0.804), (-0.325, -0.4864, -0.9491), (-0.7071, -0.7071, -0.3309), (-0.2317, -0.2317, -1.0), (-0.6709, -0.6709, -0.587), (-0.5679, -0.5679, -0.804), (-0.4136, -0.4136, -0.9491), (-0.8315, -0.5556, -0.3309), (-0.2724, -0.182, -1.0), (-0.7889, -0.5271, -0.587), (-0.6677, -0.4462, -0.804), (-0.4864, -0.325, -0.9491), (-0.9239, -0.3827, -0.3309), (-0.3027, -0.1254, -1.0), (-0.8766, -0.3631, -0.587), (-0.7419, -0.3073, -0.804), (-0.5404, -0.2239, -0.9491), (-0.9808, -0.1951, -0.3309), (-0.3214, -0.06392, -1.0), (-0.9306, -0.1851, -0.587), (-0.7876, -0.1567, -0.804), (-0.5737, -0.1141, -0.9491), (-1.0, 9.656e-07, -0.3309), (-0.3277, 3.427e-07, -1.0), (-0.9488, 9.187e-07, -0.587), (-0.8031, 7.837e-07, -0.804), (-0.585, 5.816e-07, -0.9491), (-0.9808, 0.1951, -0.3309), (-0.3214, 0.06392, -1.0), (-0.9306, 0.1851, -0.587), (-0.7876, 0.1567, -0.804), (-0.5737, 0.1141, -0.9491), (-0.9239, 0.3827, -0.3309), (-0.3027, 0.1254, -1.0), (-0.8766, 0.3631, -0.587), (-0.7419, 0.3073, -0.804), (-0.5404, 0.2239, -0.9491), (-0.8315, 0.5556, -0.3309), (-0.2724, 0.182, -1.0), (-0.7889, 0.5271, -0.587), (-0.6677, 0.4462, -0.804), (-0.4864, 0.325, -0.9491), (-0.7071, 0.7071, -0.3309), (-0.2317, 0.2317, -1.0), (-0.6709, 0.6709, -0.587), (-0.5679, 0.5679, -0.804), (-0.4136, 0.4136, -0.9491), (-0.5556, 0.8315, -0.3309), (-0.182, 0.2724, -1.0), (-0.5271, 0.7889, -0.587), (-0.4462, 0.6677, -0.804), (-0.325, 0.4864, -0.9491), (-0.3827, 0.9239, -0.3309), (-0.1254, 0.3027, -1.0), (-0.3631, 0.8766, -0.587), (-0.3073, 0.7419, -0.804), (-0.2239, 0.5404, -0.9491), (-0.1951, 0.9808, -0.3309), (-0.06392, 0.3214, -1.0), (-0.1851, 0.9306, -0.587), (-0.1567, 0.7876, -0.804), (-0.1141, 0.5737, -0.9491)], [], [(161, 1, 6, 165), (175, 16, 21, 180), (180, 21, 26, 185), (185, 26, 31, 190), (190, 31, 36, 195), (195, 36, 41, 200), (200, 41, 46, 205), (205, 46, 51, 210), (210, 51, 56, 215), (215, 56, 61, 220), (220, 61, 66, 225), (225, 66, 71, 230), (230, 71, 76, 235), (235, 76, 81, 240), (240, 81, 86, 245), (245, 86, 91, 250), (250, 91, 96, 255), (255, 96, 101, 260), (260, 101, 106, 265), (265, 106, 111, 270), (270, 111, 116, 275), (275, 116, 121, 280), (280, 121, 126, 285), (285, 126, 131, 290), (290, 131, 136, 295), (295, 136, 141, 300), (300, 141, 146, 305), (305, 146, 151, 310), (310, 151, 156, 315), (165, 6, 11, 170), (170, 11, 16, 175), (315, 156, 1, 161), (6, 1, 4, 9), (9, 4, 3, 8), (8, 3, 2, 7), (7, 2, 0, 5), (11, 6, 9, 14), (14, 9, 8, 13), (13, 8, 7, 12), (12, 7, 5, 10), (16, 11, 14, 19), (19, 14, 13, 18), (18, 13, 12, 17), (17, 12, 10, 15), (21, 16, 19, 24), (24, 19, 18, 23), (23, 18, 17, 22), (22, 17, 15, 20), (26, 21, 24, 29), (29, 24, 23, 28), (28, 23, 22, 27), (27, 22, 20, 25), (31, 26, 29, 34), (34, 29, 28, 33), (33, 28, 27, 32), (32, 27, 25, 30), (36, 31, 34, 39), (39, 34, 33, 38), (38, 33, 32, 37), (37, 32, 30, 35), (41, 36, 39, 44), (44, 39, 38, 43), (43, 38, 37, 42), (42, 37, 35, 40), (46, 41, 44, 49), (49, 44, 43, 48), (48, 43, 42, 47), (47, 42, 40, 45), (51, 46, 49, 54), (54, 49, 48, 53), (53, 48, 47, 52), (52, 47, 45, 50), (56, 51, 54, 59), (59, 54, 53, 58), (58, 53, 52, 57), (57, 52, 50, 55), (61, 56, 59, 64), (64, 59, 58, 63), (63, 58, 57, 62), (62, 57, 55, 60), (66, 61, 64, 69), (69, 64, 63, 68), (68, 63, 62, 67), (67, 62, 60, 65), (71, 66, 69, 74), (74, 69, 68, 73), (73, 68, 67, 72), (72, 67, 65, 70), (76, 71, 74, 79), (79, 74, 73, 78), (78, 73, 72, 77), (77, 72, 70, 75), (81, 76, 79, 84), (84, 79, 78, 83), (83, 78, 77, 82), (82, 77, 75, 80), (86, 81, 84, 89), (89, 84, 83, 88), (88, 83, 82, 87), (87, 82, 80, 85), (91, 86, 89, 94), (94, 89, 88, 93), (93, 88, 87, 92), (92, 87, 85, 90), (96, 91, 94, 99), (99, 94, 93, 98), (98, 93, 92, 97), (97, 92, 90, 95), (101, 96, 99, 104), (104, 99, 98, 103), (103, 98, 97, 102), (102, 97, 95, 100), (106, 101, 104, 109), (109, 104, 103, 108), (108, 103, 102, 107), (107, 102, 100, 105), (111, 106, 109, 114), (114, 109, 108, 113), (113, 108, 107, 112), (112, 107, 105, 110), (116, 111, 114, 119), (119, 114, 113, 118), (118, 113, 112, 117), (117, 112, 110, 115), (121, 116, 119, 124), (124, 119, 118, 123), (123, 118, 117, 122), (122, 117, 115, 120), (126, 121, 124, 129), (129, 124, 123, 128), (128, 123, 122, 127), (127, 122, 120, 125), (131, 126, 129, 134), (134, 129, 128, 133), (133, 128, 127, 132), (132, 127, 125, 130), (136, 131, 134, 139), (139, 134, 133, 138), (138, 133, 132, 137), (137, 132, 130, 135), (141, 136, 139, 144), (144, 139, 138, 143), (143, 138, 137, 142), (142, 137, 135, 140), (146, 141, 144, 149), (149, 144, 143, 148), (148, 143, 142, 147), (147, 142, 140, 145), (151, 146, 149, 154), (154, 149, 148, 153), (153, 148, 147, 152), (152, 147, 145, 150), (156, 151, 154, 159), (159, 154, 153, 158), (158, 153, 152, 157), (157, 152, 150, 155), (1, 156, 159, 4), (4, 159, 158, 3), (3, 158, 157, 2), (2, 157, 155, 0), (5, 0, 155, 150, 145, 140, 135, 130, 125, 120, 115, 110, 105, 100, 95, 90, 85, 80, 75, 70, 65, 60, 55, 50, 45, 40, 35, 30, 25, 20, 15, 10), (161, 165, 167, 164), (164, 167, 168, 163), (163, 168, 169, 162), (162, 169, 166, 160), (165, 170, 172, 167), (167, 172, 173, 168), (168, 173, 174, 169), (169, 174, 171, 166), (170, 175, 177, 172), (172, 177, 178, 173), (173, 178, 179, 174), (174, 179, 176, 171), (175, 180, 182, 177), (177, 182, 183, 178), (178, 183, 184, 179), (179, 184, 181, 176), (180, 185, 187, 182), (182, 187, 188, 183), (183, 188, 189, 184), (184, 189, 186, 181), (185, 190, 192, 187), (187, 192, 193, 188), (188, 193, 194, 189), (189, 194, 191, 186), (190, 195, 197, 192), (192, 197, 198, 193), (193, 198, 199, 194), (194, 199, 196, 191), (195, 200, 202, 197), (197, 202, 203, 198), (198, 203, 204, 199), (199, 204, 201, 196), (200, 205, 207, 202), (202, 207, 208, 203), (203, 208, 209, 204), (204, 209, 206, 201), (205, 210, 212, 207), (207, 212, 213, 208), (208, 213, 214, 209), (209, 214, 211, 206), (210, 215, 217, 212), (212, 217, 218, 213), (213, 218, 219, 214), (214, 219, 216, 211), (215, 220, 222, 217), (217, 222, 223, 218), (218, 223, 224, 219), (219, 224, 221, 216), (220, 225, 227, 222), (222, 227, 228, 223), (223, 228, 229, 224), (224, 229, 226, 221), (225, 230, 232, 227), (227, 232, 233, 228), (228, 233, 234, 229), (229, 234, 231, 226), (230, 235, 237, 232), (232, 237, 238, 233), (233, 238, 239, 234), (234, 239, 236, 231), (235, 240, 242, 237), (237, 242, 243, 238), (238, 243, 244, 239), (239, 244, 241, 236), (240, 245, 247, 242), (242, 247, 248, 243), (243, 248, 249, 244), (244, 249, 246, 241), (245, 250, 252, 247), (247, 252, 253, 248), (248, 253, 254, 249), (249, 254, 251, 246), (250, 255, 257, 252), (252, 257, 258, 253), (253, 258, 259, 254), (254, 259, 256, 251), (255, 260, 262, 257), (257, 262, 263, 258), (258, 263, 264, 259), (259, 264, 261, 256), (260, 265, 267, 262), (262, 267, 268, 263), (263, 268, 269, 264), (264, 269, 266, 261), (265, 270, 272, 267), (267, 272, 273, 268), (268, 273, 274, 269), (269, 274, 271, 266), (270, 275, 277, 272), (272, 277, 278, 273), (273, 278, 279, 274), (274, 279, 276, 271), (275, 280, 282, 277), (277, 282, 283, 278), (278, 283, 284, 279), (279, 284, 281, 276), (280, 285, 287, 282), (282, 287, 288, 283), (283, 288, 289, 284), (284, 289, 286, 281), (285, 290, 292, 287), (287, 292, 293, 288), (288, 293, 294, 289), (289, 294, 291, 286), (290, 295, 297, 292), (292, 297, 298, 293), (293, 298, 299, 294), (294, 299, 296, 291), (295, 300, 302, 297), (297, 302, 303, 298), (298, 303, 304, 299), (299, 304, 301, 296), (300, 305, 307, 302), (302, 307, 308, 303), (303, 308, 309, 304), (304, 309, 306, 301), (305, 310, 312, 307), (307, 312, 313, 308), (308, 313, 314, 309), (309, 314, 311, 306), (310, 315, 317, 312), (312, 317, 318, 313), (313, 318, 319, 314), (314, 319, 316, 311), (315, 161, 164, 317), (317, 164, 163, 318), (318, 163, 162, 319), (319, 162, 160, 316), (160, 166, 171, 176, 181, 186, 191, 196, 201, 206, 211, 216, 221, 226, 231, 236, 241, 246, 251, 256, 261, 266, 271, 276, 281, 286, 291, 296, 301, 306, 311, 316)])
me_cylinder_008.materials.append(mat_material)
me_cylinder_008.use_remesh_preserve_volume = False
me_cylinder_008.use_remesh_preserve_attributes = False
me_cylinder_008.use_mirror_vertex_groups = False
me_cylinder_008.update()

# ---- objects
ob_empty = bpy.data.objects.new('Empty', None)
ob_cylinder_006 = bpy.data.objects.new('Cylinder.006', me_cylinder_007)
ob_cylinder = bpy.data.objects.new('Cylinder', me_cylinder)
ob_lamp = bpy.data.objects.new('Lamp', light_lamp)
ob_cylinder_001 = bpy.data.objects.new('Cylinder.001', me_cylinder_001)
ob_cylinder_002 = bpy.data.objects.new('Cylinder.002', me_cylinder_002)
ob_cylinder_003 = bpy.data.objects.new('Cylinder.003', me_cylinder_003)
ob_cylinder_004 = bpy.data.objects.new('Cylinder.004', me_cylinder_004)
ob_cylinder_005 = bpy.data.objects.new('Cylinder.005', me_cylinder_005)
ob_cylinder_007 = bpy.data.objects.new('Cylinder.007', me_cylinder_008)

# ---- transforms, parenting, visibility, modifiers, constraints
ob_empty.location = (0.09493, -1.022, 2.275)
ob_empty.empty_image_offset = (0.0, 0.0)
ob_empty.lineart.crease_threshold = 0.0
ob_cylinder_006.location = (0.7721, 0.3777, 2.257)
ob_cylinder_006.rotation_euler = (-0.03069, -0.1612, 0.008326)
ob_cylinder_006.scale = (0.09665, 0.09665, 0.09665)
ob_cylinder_006.lineart.crease_threshold = 0.0
ob_cylinder.location = (0.0, 0.0, 0.0)
ob_cylinder.rotation_euler = (1.603, -0.0, 2.589)
ob_cylinder.lineart.crease_threshold = 0.0
_m = ob_cylinder.modifiers.new('SimpleDeform', 'SIMPLE_DEFORM')
_m.deform_method = 'BEND'
_m.deform_axis = 'Z'
ob_lamp.location = (4.076, 1.005, 5.904)
ob_lamp.rotation_euler = (0.6503, 0.05522, 1.866)
ob_lamp.lock_rotations_4d = False
ob_lamp.empty_display_type = 'ARROWS'
ob_lamp.color = (0.0, 0.0, 0.0, 0.0)
ob_lamp.lineart.crease_threshold = 0.0
ob_cylinder_001.location = (0.4825, 0.3535, 0.0)
ob_cylinder_001.rotation_euler = (1.587, 0.301, 0.2538)
ob_cylinder_001.lineart.crease_threshold = 0.0
_m = ob_cylinder_001.modifiers.new('SimpleDeform', 'SIMPLE_DEFORM')
_m.deform_method = 'BEND'
_m.deform_axis = 'Z'
_m.factor = 0.3491
_m.angle = 0.3491
ob_cylinder_002.location = (-0.3711, -0.4987, 0.0)
ob_cylinder_002.rotation_euler = (1.59, 0.0599, 1.824)
ob_cylinder_002.lineart.crease_threshold = 0.0
_m = ob_cylinder_002.modifiers.new('SimpleDeform', 'SIMPLE_DEFORM')
_m.deform_axis = 'Z'
_m.factor = 0.5236
_m.angle = 0.5236
ob_cylinder_003.location = (0.2357, 1.077, -0.5388)
ob_cylinder_003.rotation_euler = (1.259, -0.1761, -0.8251)
ob_cylinder_003.lineart.crease_threshold = 0.0
_m = ob_cylinder_003.modifiers.new('SimpleDeform', 'SIMPLE_DEFORM')
_m.deform_axis = 'Z'
ob_cylinder_004.location = (-0.5137, 0.524, 0.0)
ob_cylinder_004.rotation_euler = (1.581, -0.03999, 0.5066)
ob_cylinder_004.lineart.crease_threshold = 0.0
_m = ob_cylinder_004.modifiers.new('SimpleDeform', 'SIMPLE_DEFORM')
_m.deform_axis = 'Z'
_m.factor = 0.2618
_m.angle = 0.2618
ob_cylinder_005.location = (-0.465, -0.3146, 0.0)
ob_cylinder_005.rotation_euler = (1.605, -0.1286, -0.5832)
ob_cylinder_005.lineart.crease_threshold = 0.0
_m = ob_cylinder_005.modifiers.new('SimpleDeform', 'SIMPLE_DEFORM')
_m.deform_method = 'BEND'
_m.deform_axis = 'Z'
_m.origin = ob_empty
_m.factor = 2.36
_m.angle = 2.36
ob_cylinder_007.location = (-0.5148, 0.3537, 1.692)
ob_cylinder_007.rotation_euler = (-0.04519, -0.005274, -0.00336)
ob_cylinder_007.scale = (0.07458, 0.07458, 0.07458)
ob_cylinder_007.lineart.crease_threshold = 0.0

# ---- collection membership
col_collection_1.objects.link(ob_empty)
col_collection_1.objects.link(ob_cylinder_006)
col_collection_1.objects.link(ob_cylinder)
col_collection_1.objects.link(ob_lamp)
col_collection_1.objects.link(ob_cylinder_001)
col_collection_1.objects.link(ob_cylinder_002)
col_collection_1.objects.link(ob_cylinder_003)
col_collection_1.objects.link(ob_cylinder_004)
col_collection_1.objects.link(ob_cylinder_005)
col_collection_1.objects.link(ob_cylinder_007)

# ---- scene / render settings (as saved in the file)
scene.frame_start = 1; scene.frame_end = 250; scene.frame_set(1)
scene.render.engine = 'BLENDER_EEVEE_NEXT'
scene.render.resolution_percentage = 50
scene.render.dither_intensity = 0.0
scene.cycles.use_denoising = False
scene.cycles.samples = 128
scene.cycles.sampling_pattern = 'TABULATED_SOBOL'
scene.cycles.use_adaptive_sampling = False
scene.cycles.use_light_tree = False
scene.cycles.blur_glossy = 0.0
scene.cycles.sample_clamp_indirect = 0.0
scene.view_settings.view_transform = 'Standard'
bpy.context.view_layer.update()

# ---- added for rendering (the .blend has no active camera): camera
cam_auto = bpy.data.cameras.new('AutoCamera')
cam_auto.lens = 50.0
cam_auto.sensor_width = 36.0
cam_auto.clip_end = 1000.0
ob_auto_camera = bpy.data.objects.new('AutoCamera', cam_auto)
scene.collection.objects.link(ob_auto_camera)
ob_auto_camera.location = (7.07892, -7.3676, 6.38336)
ob_auto_camera.rotation_euler = (1.09748, -7.21219e-08, 0.694738)
scene.camera = ob_auto_camera
bpy.context.view_layer.update()
